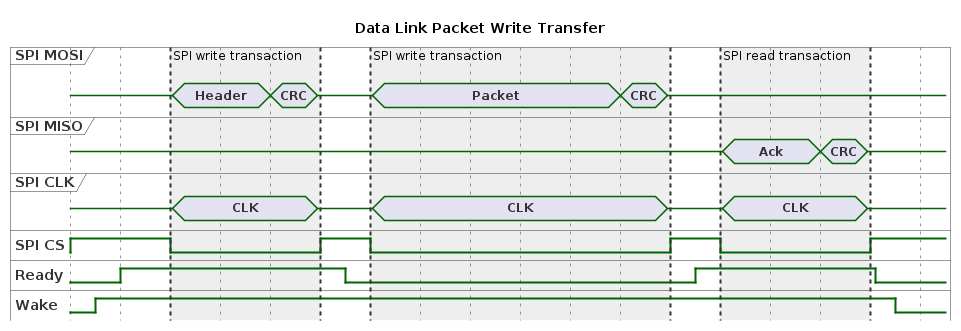

The diagram above was rendered by PlantUML. Its source (embedded in the PNG):
@startuml inline_umlgraph_5.png
hide time-axis
title Data Link Packet Write Transfer
scale 100 as 50 pixels
concise "SPI MOSI" as mosi
concise "SPI MISO" as miso
concise "SPI CLK" as clk
binary "SPI CS" as cs
binary "Ready" as rdy
binary "Wake" as wake
@0
mosi is {-}
miso is {-}
clk is {-}
cs is high
rdy is low
wake is low

@50
wake is high
@100
rdy is high
@200
cs is low
@205
mosi is Header
clk is CLK
@400
mosi is CRC
@495
mosi is {-}
clk is {-}
@500
cs is high
@550
rdy is low

@600
cs is low
@605
mosi is Packet
clk is CLK
@1100
mosi is CRC
@1195
mosi is {-}
clk is {-}
@1200
cs is high
@1250
rdy is high

@1300
cs is low
@1305
miso is Ack
clk is CLK
@1500
miso is CRC
@1595
miso is {-}
clk is {-}
@1600
cs is high

@1610
rdy is low

@1650
wake is low

highlight 200 to 500 : SPI write transaction
highlight 600 to 1200 : SPI write transaction
highlight 1300 to 1600 : SPI read transaction
@enduml